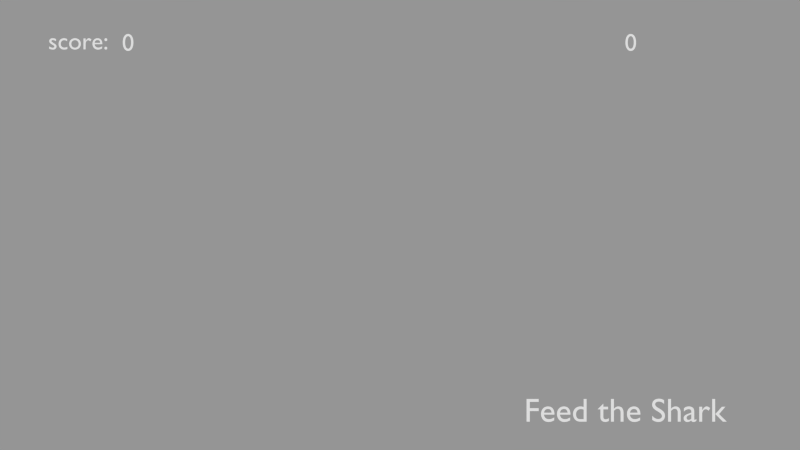 # Source: score.blend  (saved by Blender 2.66.0; exported with 4.5.12 LTS)
import bpy
from mathutils import Matrix  # noqa: F401  (used for matrix-valued properties, if any)

bpy.ops.wm.read_factory_settings(use_empty=True)
scene = bpy.context.scene
scene.name = 'Score'

# ---- collections
col_collection_1 = bpy.data.collections.new('Collection 1'); scene.collection.children.link(col_collection_1)

# ---- cameras
cam_camera = bpy.data.cameras.new('Camera')
cam_camera.type = 'ORTHO'
cam_camera.clip_end = 100.0
cam_camera.lens = 35.0
cam_camera.sensor_width = 32.0
cam_camera.sensor_height = 18.0
cam_camera.dof.focus_distance = 0.0
cam_camera.dof.aperture_fstop = 128.0

# ---- curves / text
txt_text_003 = bpy.data.curves.new('Text.003', 'FONT')
txt_text_003.dimensions = '2D'
txt_text_003.body = '0'
txt_text_003.use_path_clamp = True
txt_text_003.bevel_resolution = 0
txt_text_002 = bpy.data.curves.new('Text.002', 'FONT')
txt_text_002.dimensions = '2D'
txt_text_002.body = 'Feed the Shark'
txt_text_002.use_path_clamp = True
txt_text_002.bevel_resolution = 0
txt_text_001 = bpy.data.curves.new('Text.001', 'FONT')
txt_text_001.dimensions = '2D'
txt_text_001.body = '0'
txt_text_001.use_path_clamp = True
txt_text_001.bevel_resolution = 0
txt_text = bpy.data.curves.new('Text', 'FONT')
txt_text.dimensions = '2D'
txt_text.body = 'score:'
txt_text.use_path_clamp = True
txt_text.bevel_resolution = 0

# ---- objects
ob_ui_timer = bpy.data.objects.new('UI.Timer', txt_text_003)
ob_text_002 = bpy.data.objects.new('Text.002', txt_text_002)
ob_ui_score = bpy.data.objects.new('UI.Score', txt_text_001)
ob_text = bpy.data.objects.new('Text', txt_text)
ob_camera_001 = bpy.data.objects.new('Camera.001', cam_camera)

# ---- transforms, parenting, visibility, modifiers, constraints
ob_ui_timer.location = (1.685, 1.307, 0.0)
ob_ui_timer.scale = (0.1825, 0.1825, 0.1825)
ob_ui_timer.lineart.crease_threshold = 0.0
ob_text_002.location = (0.9301, -1.475, 0.0)
ob_text_002.scale = (0.2499, 0.2499, 0.2499)
ob_text_002.lineart.crease_threshold = 0.0
ob_ui_score.location = (-2.085, 1.307, 0.0)
ob_ui_score.scale = (0.1825, 0.1825, 0.1825)
ob_ui_score.lineart.crease_threshold = 0.0
ob_text.location = (-2.639, 1.317, 0.0)
ob_text.scale = (0.1834, 0.1834, 0.1834)
ob_text.lineart.crease_threshold = 0.0
ob_camera_001.location = (0.0, 0.0, 39.04)
ob_camera_001.lineart.crease_threshold = 0.0

# ---- collection membership
col_collection_1.objects.link(ob_ui_timer)
col_collection_1.objects.link(ob_text_002)
col_collection_1.objects.link(ob_ui_score)
col_collection_1.objects.link(ob_text)
col_collection_1.objects.link(ob_camera_001)

# ---- scene / render settings (as saved in the file)
scene.camera = ob_camera_001
scene.frame_start = 1; scene.frame_end = 250; scene.frame_set(1)
scene.render.engine = 'BLENDER_EEVEE_NEXT'
scene.render.image_settings.color_mode = 'RGB'
scene.render.image_settings.compression = 0
scene.render.image_settings.exr_codec = 'NONE'
scene.render.resolution_percentage = 50
scene.render.dither_intensity = 0.0
scene.render.film_transparent = True
scene.render.bake_margin = 2
scene.render.bake_bias = 0.0
scene.cycles.use_denoising = False
scene.cycles.samples = 10
scene.cycles.sampling_pattern = 'TABULATED_SOBOL'
scene.cycles.light_sampling_threshold = 0.0
scene.cycles.use_adaptive_sampling = False
scene.cycles.use_light_tree = False
scene.cycles.blur_glossy = 0.0
scene.cycles.volume_bounces = 1
scene.cycles.pixel_filter_type = 'GAUSSIAN'
scene.cycles.sample_clamp_indirect = 0.0
scene.view_settings.view_transform = 'Standard'
bpy.context.view_layer.update()

# ---- added for rendering (the .blend has no usable light): sun + grey world if the file has none
light_auto_sun = bpy.data.lights.new('AutoSun', 'SUN')
light_auto_sun.energy = 3.0
light_auto_sun.angle = 0.0523599
ob_auto_sun = bpy.data.objects.new('AutoSun', light_auto_sun)
scene.collection.objects.link(ob_auto_sun)
ob_auto_sun.rotation_euler = (0.872665, 0.174533, 0.523599)
if scene.world is None:
    world_auto = bpy.data.worlds.new('AutoWorld')
    world_auto.color = (0.3, 0.3, 0.3)
    scene.world = world_auto
bpy.context.view_layer.update()
